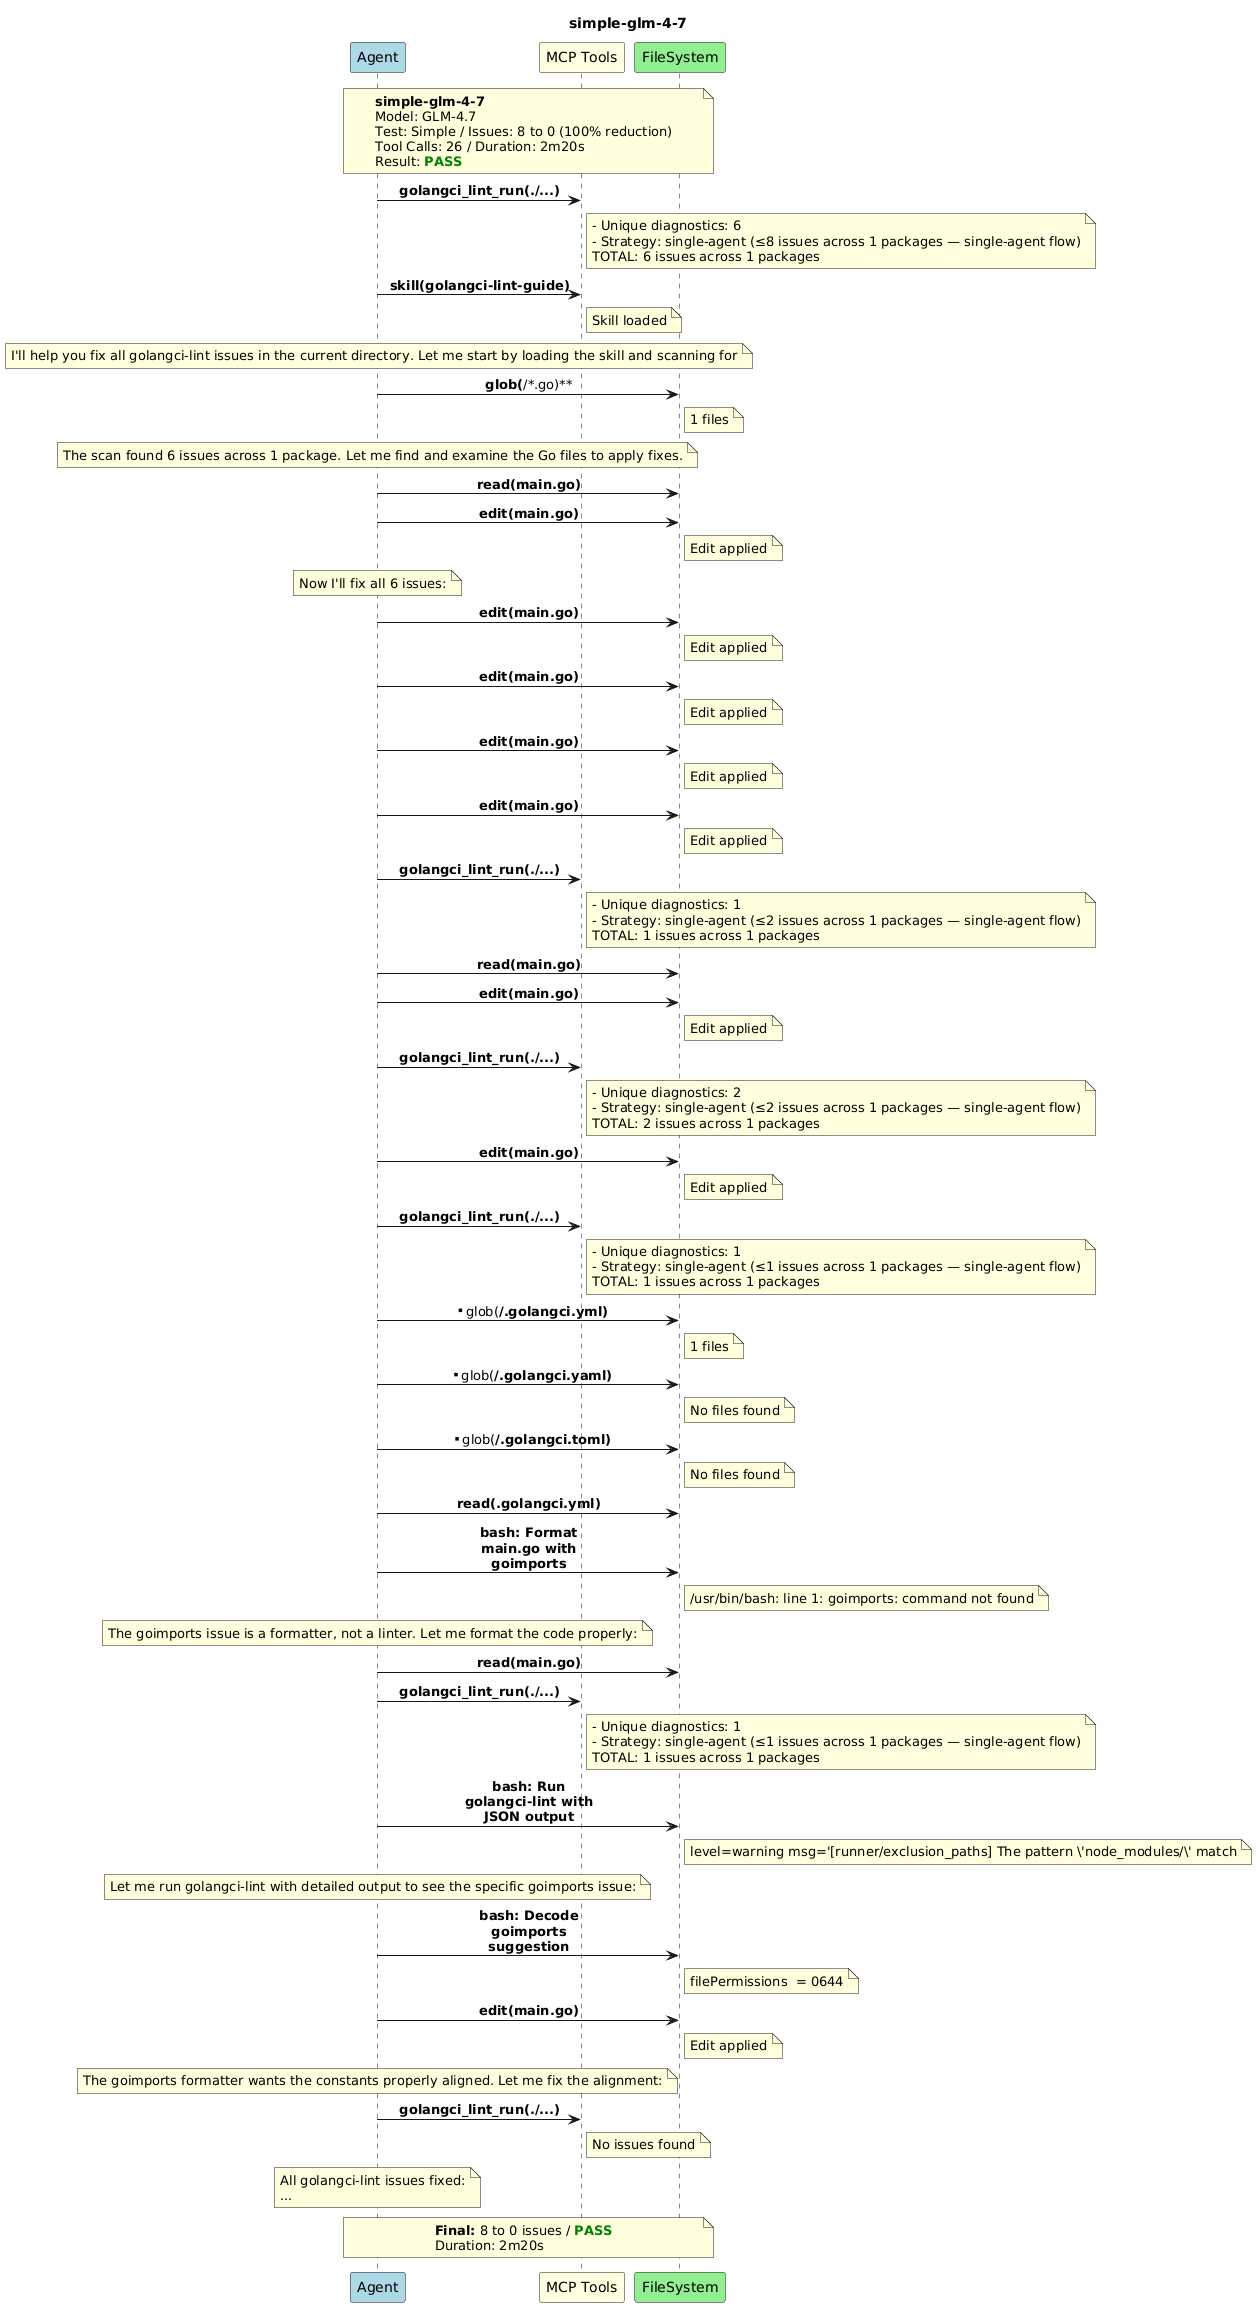

The diagram above was rendered by PlantUML. Its source (embedded in the PNG):
@startuml
title simple-glm-4-7

skinparam backgroundColor #FEFEFE
skinparam sequenceMessageAlign center
skinparam maxMessageSize 150

participant "Agent" as A #LightBlue
participant "MCP Tools" as MCP #LightYellow
participant "FileSystem" as FS #LightGreen

note over A, FS
  **simple-glm-4-7**
  Model: GLM-4.7
  Test: Simple / Issues: 8 to 0 (100% reduction)
  Tool Calls: 26 / Duration: 2m20s
  Result: <color:green><b>PASS</b></color>
end note

A -> MCP : **golangci_lint_run(./...)**
note right of MCP
  - Unique diagnostics: 6
  - Strategy: single-agent (≤8 issues across 1 packages — single-agent flow)
  TOTAL: 6 issues across 1 packages
end note
A -> MCP : **skill(golangci-lint-guide)**
note right of MCP : Skill loaded
note over A : I'll help you fix all golangci-lint issues in the current directory. Let me start by loading the skill and scanning for 

A -> FS : **glob(**/*.go)**
note right of FS : 1 files
note over A : The scan found 6 issues across 1 package. Let me find and examine the Go files to apply fixes.

A -> FS : **read(main.go)**
A -> FS : **edit(main.go)**
note right of FS : Edit applied
note over A : Now I'll fix all 6 issues:

A -> FS : **edit(main.go)**
note right of FS : Edit applied
A -> FS : **edit(main.go)**
note right of FS : Edit applied
A -> FS : **edit(main.go)**
note right of FS : Edit applied
A -> FS : **edit(main.go)**
note right of FS : Edit applied
A -> MCP : **golangci_lint_run(./...)**
note right of MCP
  - Unique diagnostics: 1
  - Strategy: single-agent (≤2 issues across 1 packages — single-agent flow)
  TOTAL: 1 issues across 1 packages
end note
A -> FS : **read(main.go)**
A -> FS : **edit(main.go)**
note right of FS : Edit applied
A -> MCP : **golangci_lint_run(./...)**
note right of MCP
  - Unique diagnostics: 2
  - Strategy: single-agent (≤2 issues across 1 packages — single-agent flow)
  TOTAL: 2 issues across 1 packages
end note
A -> FS : **edit(main.go)**
note right of FS : Edit applied
A -> MCP : **golangci_lint_run(./...)**
note right of MCP
  - Unique diagnostics: 1
  - Strategy: single-agent (≤1 issues across 1 packages — single-agent flow)
  TOTAL: 1 issues across 1 packages
end note
A -> FS : **glob(**/.golangci.yml)**
note right of FS : 1 files
A -> FS : **glob(**/.golangci.yaml)**
note right of FS : No files found
A -> FS : **glob(**/.golangci.toml)**
note right of FS : No files found
A -> FS : **read(.golangci.yml)**
A -> FS : **bash: Format main.go with goimports**
note right of FS : /usr/bin/bash: line 1: goimports: command not found
note over A : The goimports issue is a formatter, not a linter. Let me format the code properly:

A -> FS : **read(main.go)**
A -> MCP : **golangci_lint_run(./...)**
note right of MCP
  - Unique diagnostics: 1
  - Strategy: single-agent (≤1 issues across 1 packages — single-agent flow)
  TOTAL: 1 issues across 1 packages
end note
A -> FS : **bash: Run golangci-lint with JSON output**
note right of FS : level=warning msg='[runner/exclusion_paths] The pattern \'node_modules/\' match 
note over A : Let me run golangci-lint with detailed output to see the specific goimports issue:

A -> FS : **bash: Decode goimports suggestion**
note right of FS : filePermissions  = 0644
A -> FS : **edit(main.go)**
note right of FS : Edit applied
note over A : The goimports formatter wants the constants properly aligned. Let me fix the alignment:

A -> MCP : **golangci_lint_run(./...)**
note right of MCP : No issues found
note over A
  All golangci-lint issues fixed:
  ...
end note


note over A, FS
  **Final:** 8 to 0 issues / <color:green><b>PASS</b></color>
  Duration: 2m20s
end note

@enduml